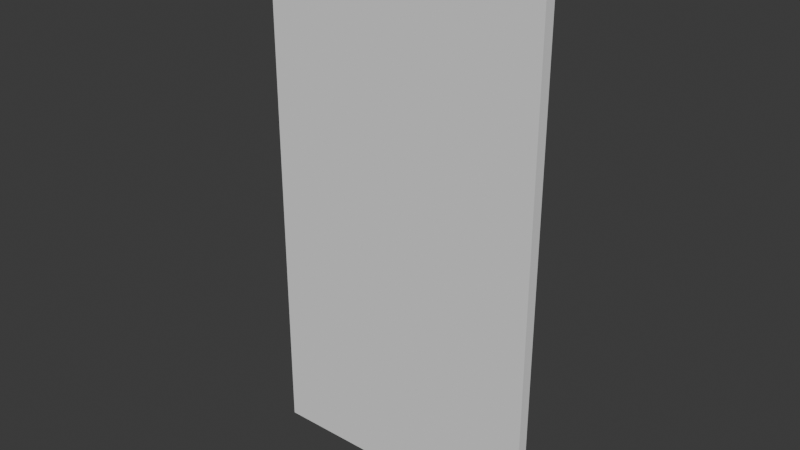 # Source: FD-003-Observatory_Door.blend  (saved by Blender 4.2.66; exported with 4.5.12 LTS)
import bpy
from mathutils import Matrix  # noqa: F401  (used for matrix-valued properties, if any)

bpy.ops.wm.read_factory_settings(use_empty=True)
scene = bpy.context.scene
scene.name = 'Scene'

# ---- collections
col_collection = bpy.data.collections.new('Collection'); scene.collection.children.link(col_collection)
col_collection_001 = bpy.data.collections.new('Collection.001'); scene.collection.children.link(col_collection_001)
col_export = bpy.data.collections.new('Export'); scene.collection.children.link(col_export)

# ---- world
world_world = bpy.data.worlds.new('World'); scene.world = world_world
world_world.use_nodes = True; world_world.node_tree.nodes.clear()
_N = world_world.node_tree.nodes; _L = world_world.node_tree.links
n0 = _N.new('ShaderNodeOutputWorld'); n0.name = 'World Output'; n0.location = (300, 300)
n1 = _N.new('ShaderNodeBackground'); n1.name = 'Background'; n1.location = (10, 300)
n1.inputs[0].default_value = (0.05088, 0.05088, 0.05088, 1.0)
_L.new(n1.outputs[0], n0.inputs[0])
n0.is_active_output = True
world_world.color = (0.05088, 0.05088, 0.05088)
world_world.sun_shadow_jitter_overblur = 0.0

# ---- meshes
me_cube_001 = bpy.data.meshes.new('Cube.001')
me_cube_001.from_pydata([(0.5, -0.019, 0.0), (0.5, -0.019, 1.9), (-0.5009, -0.019, 0.0), (-0.5009, -0.019, 1.9), (0.5, 0.021, 0.0), (0.5, 0.021, 1.9), (-0.5009, 0.021, 0.0), (-0.5009, 0.021, 1.9)], [], [(0, 1, 3, 2), (2, 3, 7, 6), (6, 7, 5, 4), (4, 5, 1, 0), (2, 6, 4, 0), (7, 3, 1, 5)])
_uv = me_cube_001.uv_layers.new(name='UVMap')
_uv.uv.foreach_set('vector', [0.375, 0.0, 0.625, 0.0, 0.625, 0.25, 0.375, 0.25, 0.375, 0.25, 0.625, 0.25, 0.625, 0.5, 0.375, 0.5, 0.375, 0.5, 0.625, 0.5, 0.625, 0.75, 0.375, 0.75, 0.375, 0.75, 0.625, 0.75, 0.625, 1.0, 0.375, 1.0, 0.125, 0.5, 0.375, 0.5, 0.375, 0.75, 0.125, 0.75, 0.625, 0.5, 0.875, 0.5, 0.875, 0.75, 0.625, 0.75])
me_cube_001.update()

# ---- objects
ob_fd_003_observatory_door = bpy.data.objects.new('FD-003-Observatory Door', me_cube_001)

# ---- transforms, parenting, visibility, modifiers, constraints
ob_fd_003_observatory_door.location = (0.0, 0.0, 0.0)

# ---- collection membership
col_export.objects.link(ob_fd_003_observatory_door)

# ---- scene / render settings (as saved in the file)
scene.frame_start = 1; scene.frame_end = 250; scene.frame_set(1)
scene.render.engine = 'BLENDER_EEVEE_NEXT'
bpy.context.view_layer.update()

# ---- added for rendering (the .blend has no active camera and no usable light): camera, sun
cam_auto = bpy.data.cameras.new('AutoCamera')
cam_auto.lens = 50.0
cam_auto.sensor_width = 36.0
cam_auto.clip_end = 1000.0
ob_auto_camera = bpy.data.objects.new('AutoCamera', cam_auto)
scene.collection.objects.link(ob_auto_camera)
ob_auto_camera.location = (1.98682, -2.38373, 2.53982)
ob_auto_camera.rotation_euler = (1.09748, -7.21219e-08, 0.694738)
scene.camera = ob_auto_camera
light_auto_sun = bpy.data.lights.new('AutoSun', 'SUN')
light_auto_sun.energy = 3.0
light_auto_sun.angle = 0.0523599
ob_auto_sun = bpy.data.objects.new('AutoSun', light_auto_sun)
scene.collection.objects.link(ob_auto_sun)
ob_auto_sun.rotation_euler = (0.872665, 0.174533, 0.523599)
bpy.context.view_layer.update()

